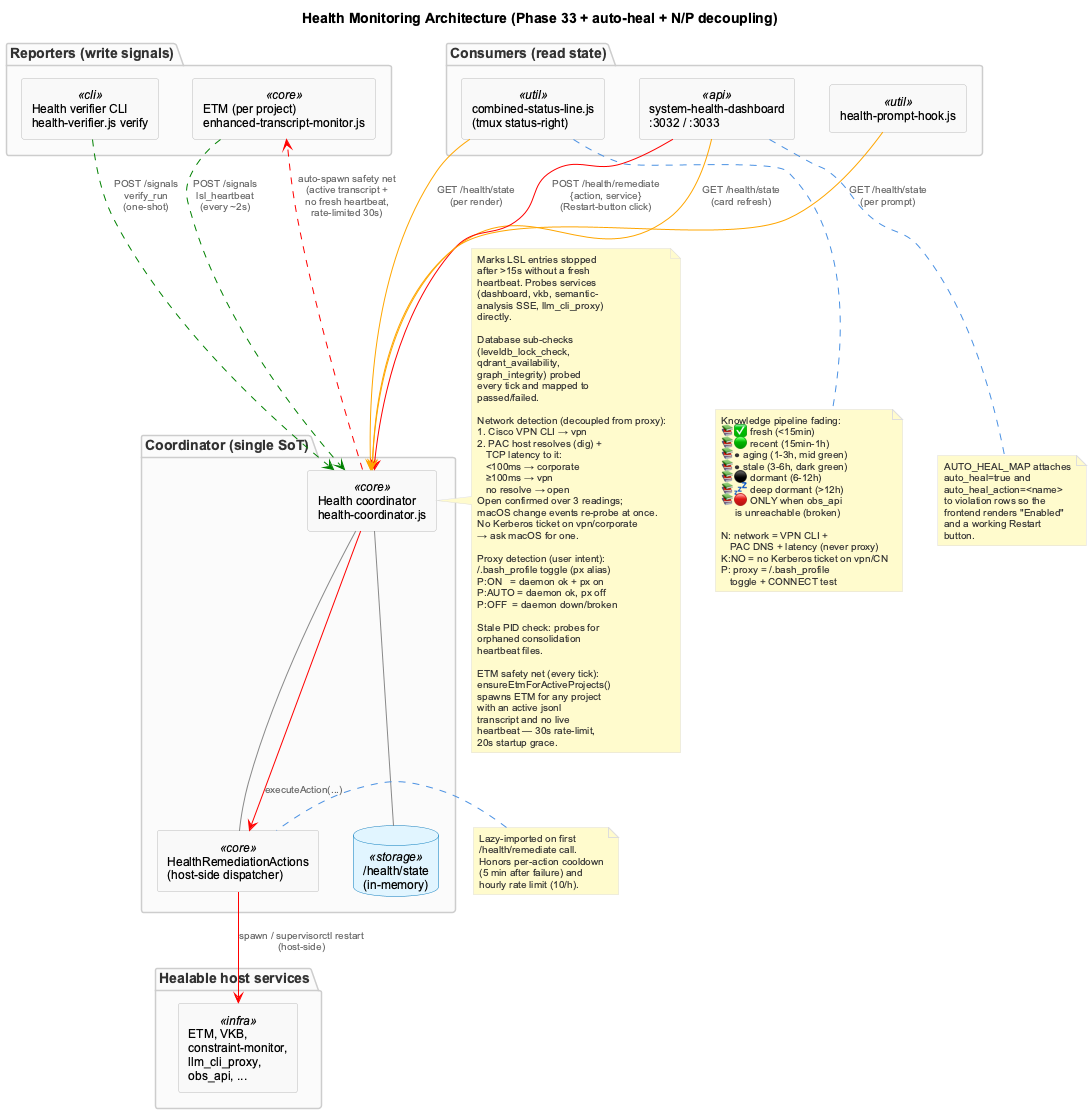

The diagram above was rendered by PlantUML. Its source (embedded in the PNG):
@startuml health-coordinator-architecture
!include _standard-style.puml

title Health Monitoring Architecture (Phase 33 + auto-heal + N/P decoupling)

top to bottom direction

package "Reporters (write signals)" {
  rectangle "ETM (per project)\nenhanced-transcript-monitor.js" as ETM <<core>>
  rectangle "Health verifier CLI\nhealth-verifier.js verify" as VERIFIER <<cli>>
}

package "Coordinator (single SoT)" {
  rectangle "Health coordinator\nhealth-coordinator.js" as COORD <<core>>
  database "/health/state\n(in-memory)" as STATE <<storage>>
  rectangle "HealthRemediationActions\n(host-side dispatcher)" as REMEDIATE <<core>>
  COORD -[#888]- STATE
  COORD -[#888]- REMEDIATE
}

package "Consumers (read state)" {
  rectangle "combined-status-line.js\n(tmux status-right)" as STATUSLINE <<util>>
  rectangle "system-health-dashboard\n:3032 / :3033" as DASHBOARD <<api>>
  rectangle "health-prompt-hook.js" as HOOK <<util>>
}

package "Healable host services" {
  rectangle "ETM, VKB,\nconstraint-monitor,\nllm_cli_proxy,\nobs_api, ..." as TARGETS <<infra>>
}

ETM -[#green,dashed]-> COORD : POST /signals\nlsl_heartbeat\n(every ~2s)
VERIFIER -[#green,dashed]-> COORD : POST /signals\nverify_run\n(one-shot)

STATUSLINE -[#orange]-> COORD : GET /health/state\n(per render)
DASHBOARD  -[#orange]-> COORD : GET /health/state\n(card refresh)
HOOK       -[#orange]-> COORD : GET /health/state\n(per prompt)

DASHBOARD -[#red]-> COORD : POST /health/remediate\n{action, service}\n(Restart-button click)
COORD -[#red]-> REMEDIATE : executeAction(...)
REMEDIATE -[#red]-> TARGETS : spawn / supervisorctl restart\n(host-side)
COORD -[#red,dashed]-> ETM : auto-spawn safety net\n(active transcript +\nno fresh heartbeat,\nrate-limited 30s)

note right of COORD
  Marks LSL entries stopped
  after >15s without a fresh
  heartbeat. Probes services
  (dashboard, vkb, semantic-
  analysis SSE, llm_cli_proxy)
  directly.

  Database sub-checks
  (leveldb_lock_check,
  qdrant_availability,
  graph_integrity) probed
  every tick and mapped to
  passed/failed.

  Network detection (decoupled from proxy):
  1. Cisco VPN CLI → vpn
  2. PAC host resolves (dig) +
     TCP latency to it:
     <100ms → corporate
     ≥100ms → vpn
     no resolve → open
  Open confirmed over 3 readings;
  macOS change events re-probe at once.
  No Kerberos ticket on vpn/corporate
  → ask macOS for one.

  Proxy detection (user intent):
  ~/.bash_profile toggle (px alias)
  P:ON   = daemon ok + px on
  P:AUTO = daemon ok, px off
  P:OFF  = daemon down/broken

  Stale PID check: probes for
  orphaned consolidation
  heartbeat files.

  ETM safety net (every tick):
  ensureEtmForActiveProjects()
  spawns ETM for any project
  with an active jsonl
  transcript and no live
  heartbeat — 30s rate-limit,
  20s startup grace.
end note

note left of REMEDIATE
  Lazy-imported on first
  /health/remediate call.
  Honors per-action cooldown
  (5 min after failure) and
  hourly rate limit (10/h).
end note

note bottom of DASHBOARD
  AUTO_HEAL_MAP attaches
  auto_heal=true and
  auto_heal_action=<name>
  to violation rows so the
  frontend renders "Enabled"
  and a working Restart
  button.
end note

note bottom of STATUSLINE
  Knowledge pipeline fading:
  📚✅ fresh (<15min)
  📚🟢 recent (15min-1h)
  📚● aging (1-3h, mid green)
  📚● stale (3-6h, dark green)
  📚⚫ dormant (6-12h)
  📚💤 deep dormant (>12h)
  📚🔴 ONLY when obs_api
       is unreachable (broken)

  N: network = VPN CLI +
     PAC DNS + latency (never proxy)
  K:NO = no Kerberos ticket on vpn/CN
  P: proxy = ~/.bash_profile
     toggle + CONNECT test
end note

@enduml